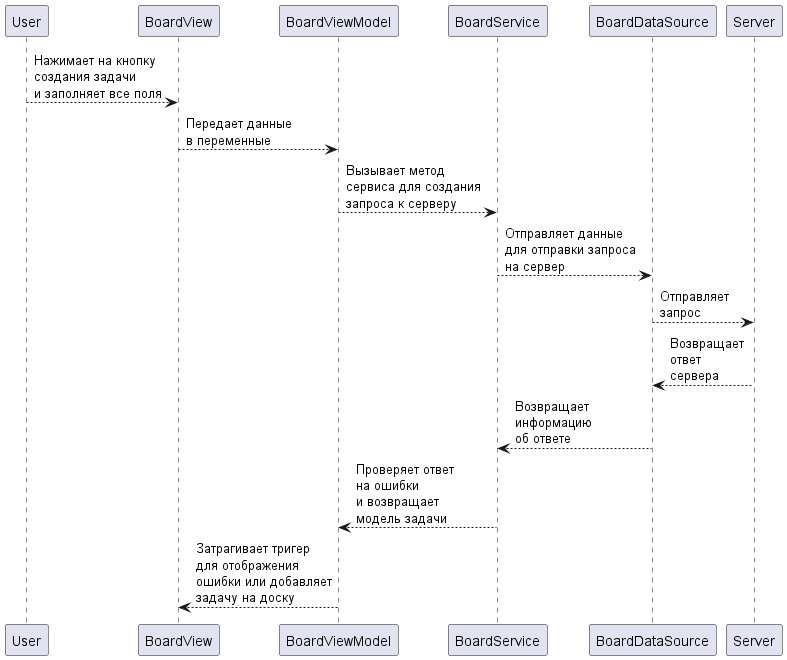

The diagram above was rendered by PlantUML. Its source (embedded in the PNG):
@startuml boardemail
'https://plantuml.com/sequence-diagram

User --> BoardView: Нажимает на кнопку\nсоздания задачи\nи заполняет все поля
BoardView --> BoardViewModel: Передает данные\nв переменные
BoardViewModel --> BoardService: Вызывает метод\nсервиса для создания\nзапроса к серверу
BoardService --> BoardDataSource: Отправляет данные\nдля отправки запроса\nна сервер
BoardDataSource --> Server: Отправляет\nзапрос
Server --> BoardDataSource: Возвращает\nответ\nсервера
BoardDataSource --> BoardService: Возвращает\nинформацию\nоб ответе
BoardService --> BoardViewModel: Проверяет ответ\nна ошибки\nи возвращает\nмодель задачи
BoardViewModel --> BoardView: Затрагивает тригер\nдля отображения\nошибки или добавляет\nзадачу на доску

@enduml